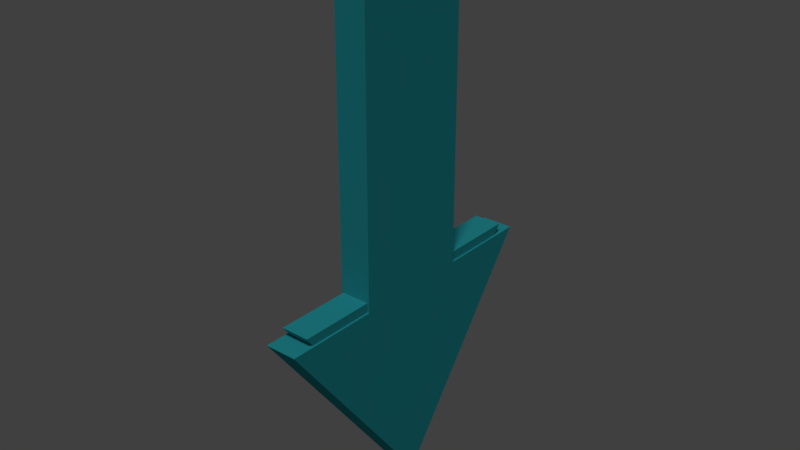 # Source: a-dm.blend  (saved by Blender 2.78.0; exported with 4.5.12 LTS)
import bpy
from mathutils import Matrix  # noqa: F401  (used for matrix-valued properties, if any)

bpy.ops.wm.read_factory_settings(use_empty=True)
scene = bpy.context.scene
scene.name = 'Scene'

# ---- collections
col_collection_1 = bpy.data.collections.new('Collection 1'); scene.collection.children.link(col_collection_1)

# ---- materials (node trees are filled in below, after node groups)
mat_material_004 = bpy.data.materials.new('Material.004')
mat_material_004.alpha_threshold = 0.0
mat_material_004.use_transparent_shadow = False
mat_material_004.diffuse_color = (0.02732, 0.4233, 0.4735, 1.0)
mat_material_004.roughness = 0.5
mat_material_004.specular_intensity = 0.06098

# ---- material node trees

# ---- world
world_world = bpy.data.worlds.new('World'); scene.world = world_world
world_world.color = (0.05088, 0.05088, 0.05088)
world_world.use_sun_shadow = False
world_world.sun_shadow_jitter_overblur = 0.0
world_world.cycles.sampling_method = 'MANUAL'

# ---- lights
light_lamp = bpy.data.lights.new('Lamp', 'SUN')
light_lamp.transmission_factor = 0.0
light_lamp.cutoff_distance = 30.0
light_lamp.angle = 0.1993
light_lamp.energy = 1.0
light_lamp.shadow_buffer_clip_start = 1.001
light_lamp.shadow_soft_size = 0.1
light_lamp.shadow_cascade_max_distance = 1000.0

# ---- meshes
me_cube_018 = bpy.data.meshes.new('Cube.018')
me_cube_018.from_pydata([(0.9227, 0.248, -0.4921), (0.9227, 0.4748, 0.2898), (0.9227, 1.0, -0.4921), (0.9227, 0.7682, 0.2898), (1.0, 0.248, -0.4921), (1.0, 0.4748, 0.2898), (1.0, 1.0, -0.4921), (1.0, 0.7682, 0.2898), (0.9227, 0.4748, -0.4924), (0.9227, 0.7682, -0.4924), (1.0, 0.7682, -0.4924), (1.0, 0.4748, -0.4924), (0.9227, 0.624, -1.0), (0.9227, 0.624, 0.2898), (1.0, 0.624, -1.0), (1.0, 0.624, 0.2898), (1.0, 0.624, -0.4924), (0.9227, 0.624, -0.4924), (0.9178, 0.6242, -1.091), (0.9178, 0.2, -0.5183), (0.9178, 0.4558, -0.5186), (0.9178, 0.4558, 0.3638), (0.9178, 0.6242, 0.3638), (0.9178, 0.7868, 0.3638), (0.9178, 0.7868, -0.5186), (0.9178, 1.048, -0.5183), (1.005, 1.048, -0.5183), (1.005, 0.7868, 0.3638), (1.005, 0.7868, -0.5186), (1.005, 0.6242, -1.091), (1.005, 0.6242, 0.3638), (1.005, 0.4558, 0.3638), (1.005, 0.4558, -0.5186), (1.005, 0.2, -0.5183), (1.005, 0.6242, -0.5186), (0.9178, 0.6242, -0.5186)], [], [(17, 9, 3, 13), (9, 10, 7, 3), (16, 11, 5, 15), (11, 8, 1, 5), (12, 0, 4, 14), (15, 5, 1, 13), (4, 0, 8, 11), (14, 4, 11, 16), (2, 6, 10, 9), (12, 2, 9, 17), (0, 12, 17, 8), (6, 14, 16, 10), (7, 15, 13, 3), (2, 12, 14, 6), (10, 16, 15, 7), (8, 17, 13, 1), (35, 22, 23, 24), (24, 23, 27, 28), (34, 30, 31, 32), (32, 31, 21, 20), (18, 29, 33, 19), (30, 22, 21, 31), (33, 32, 20, 19), (29, 34, 32, 33), (25, 24, 28, 26), (18, 35, 24, 25), (19, 20, 35, 18), (26, 28, 34, 29), (27, 23, 22, 30), (25, 26, 29, 18), (28, 27, 30, 34), (20, 21, 22, 35)])
_uv = me_cube_018.uv_layers.new(name='UVMap')
_uv.uv.foreach_set('vector', [0.6913, 0.597, 0.757, 0.597, 0.757, 0.9538, 0.6913, 0.9538, 0.8493, 0.597, 0.8845, 0.597, 0.8844, 0.9539, 0.8492, 0.9538, 0.4618, 0.5581, 0.5299, 0.5581, 0.5299, 0.9149, 0.4618, 0.9149, 0.8855, 0.597, 0.9208, 0.597, 0.9207, 0.9539, 0.8854, 0.9538, 0.2288, 0.6505, 0.2288, 0.9388, 0.1936, 0.9388, 0.1936, 0.6505, 0.5256, 0.1892, 0.4575, 0.1892, 0.4575, 0.154, 0.5256, 0.154, 0.4575, 0.1531, 0.4575, 0.1179, 0.561, 0.1179, 0.561, 0.1531, 0.6904, 0.1975, 0.4574, 0.364, 0.4574, 0.1936, 0.4603, 0.1936, 0.5633, 0.08172, 0.5633, 0.117, 0.4575, 0.117, 0.4575, 0.08172, 0.004297, 0.4985, 0.1709, 0.7315, 0.0004384, 0.7315, 0.0004662, 0.7285, 0.0004384, 0.4946, 0.1709, 0.2644, 0.1709, 0.4945, 0.000465, 0.4976, 0.617, 0.5572, 0.3867, 0.3867, 0.6168, 0.3867, 0.6199, 0.5572, 0.6299, 0.117, 0.5642, 0.117, 0.5642, 0.08172, 0.6299, 0.08172, 0.2297, 0.9388, 0.2297, 0.6505, 0.265, 0.6505, 0.265, 0.9388, 0.5309, 0.5581, 0.5966, 0.5581, 0.5965, 0.9149, 0.5307, 0.9149, 0.6209, 0.3867, 0.689, 0.3868, 0.6889, 0.7436, 0.6208, 0.7436, 0.9208, 0.1936, 0.9208, 0.5961, 0.8466, 0.5961, 0.8466, 0.1936, 0.9614, 0.1936, 0.9614, 0.5961, 0.9217, 0.5961, 0.9217, 0.1936, 0.7681, 0.1936, 0.7681, 0.5961, 0.6913, 0.5961, 0.6913, 0.1936, 0.7977, 0.597, 0.7977, 0.9996, 0.7579, 0.9996, 0.7579, 0.597, 0.806, 0.597, 0.8457, 0.597, 0.8457, 0.9222, 0.806, 0.9222, 0.6387, 0.1179, 0.6387, 0.1576, 0.5619, 0.1576, 0.5619, 0.1179, 0.4575, 0.04108, 0.5743, 0.04108, 0.5743, 0.08085, 0.4575, 0.08085, 0.1927, 0.0004384, 0.1927, 0.26, 0.0004684, 0.2635, 0.0004384, 0.2602, 0.5769, 0.0402, 0.4575, 0.0402, 0.4575, 0.0004384, 0.5769, 0.0004384, 0.1936, 0.0004384, 0.4532, 0.0004384, 0.4567, 0.1927, 0.4533, 0.1927, 0.1936, 0.3859, 0.1936, 0.1936, 0.1969, 0.1936, 0.4565, 0.1979, 0.3859, 0.6496, 0.1936, 0.6496, 0.1936, 0.6463, 0.1979, 0.3867, 0.6493, 0.04108, 0.6493, 0.08085, 0.5751, 0.08085, 0.5751, 0.04108, 0.9614, 0.9222, 0.9217, 0.9222, 0.9217, 0.597, 0.9614, 0.597, 0.4609, 0.5581, 0.4609, 0.9606, 0.3867, 0.9606, 0.3867, 0.5581, 0.8457, 0.1936, 0.8457, 0.5961, 0.7689, 0.5961, 0.7689, 0.1936])
me_cube_018.materials.append(mat_material_004)
me_cube_018.use_remesh_preserve_volume = False
me_cube_018.use_remesh_preserve_attributes = False
me_cube_018.use_mirror_vertex_groups = False
me_cube_018.update()

# ---- objects
ob_lamp = bpy.data.objects.new('Lamp', light_lamp)
ob_a_game = bpy.data.objects.new('a-game', me_cube_018)

# ---- transforms, parenting, visibility, modifiers, constraints
ob_lamp.location = (0.0, 0.0, 17.61)
ob_lamp.rotation_euler = (-0.2206, -0.4456, 2.59)
ob_lamp.lock_rotations_4d = False
ob_lamp.empty_display_type = 'ARROWS'
ob_lamp.color = (0.0, 0.0, 0.0, 0.0)
ob_lamp.lineart.crease_threshold = 0.0
ob_a_game.location = (0.0, 0.0, 14.14)
ob_a_game.lineart.crease_threshold = 0.0

# ---- collection membership
col_collection_1.objects.link(ob_lamp)
col_collection_1.objects.link(ob_a_game)

# ---- scene / render settings (as saved in the file)
scene.frame_start = 1; scene.frame_end = 250; scene.frame_set(1)
scene.render.engine = 'BLENDER_EEVEE_NEXT'
scene.render.resolution_percentage = 50
scene.render.dither_intensity = 0.0
scene.cycles.use_denoising = False
scene.cycles.samples = 128
scene.cycles.sampling_pattern = 'TABULATED_SOBOL'
scene.cycles.light_sampling_threshold = 0.0
scene.cycles.use_adaptive_sampling = False
scene.cycles.use_light_tree = False
scene.cycles.blur_glossy = 0.0
scene.cycles.sample_clamp_indirect = 0.0
scene.view_settings.view_transform = 'Standard'
bpy.context.view_layer.update()

# ---- added for rendering (the .blend has no active camera): camera
cam_auto = bpy.data.cameras.new('AutoCamera')
cam_auto.lens = 50.0
cam_auto.sensor_width = 36.0
cam_auto.clip_end = 1000.0
ob_auto_camera = bpy.data.objects.new('AutoCamera', cam_auto)
scene.collection.objects.link(ob_auto_camera)
ob_auto_camera.location = (2.52176, -1.24832, 15.0276)
ob_auto_camera.rotation_euler = (1.09748, -7.21219e-08, 0.694738)
scene.camera = ob_auto_camera
bpy.context.view_layer.update()
